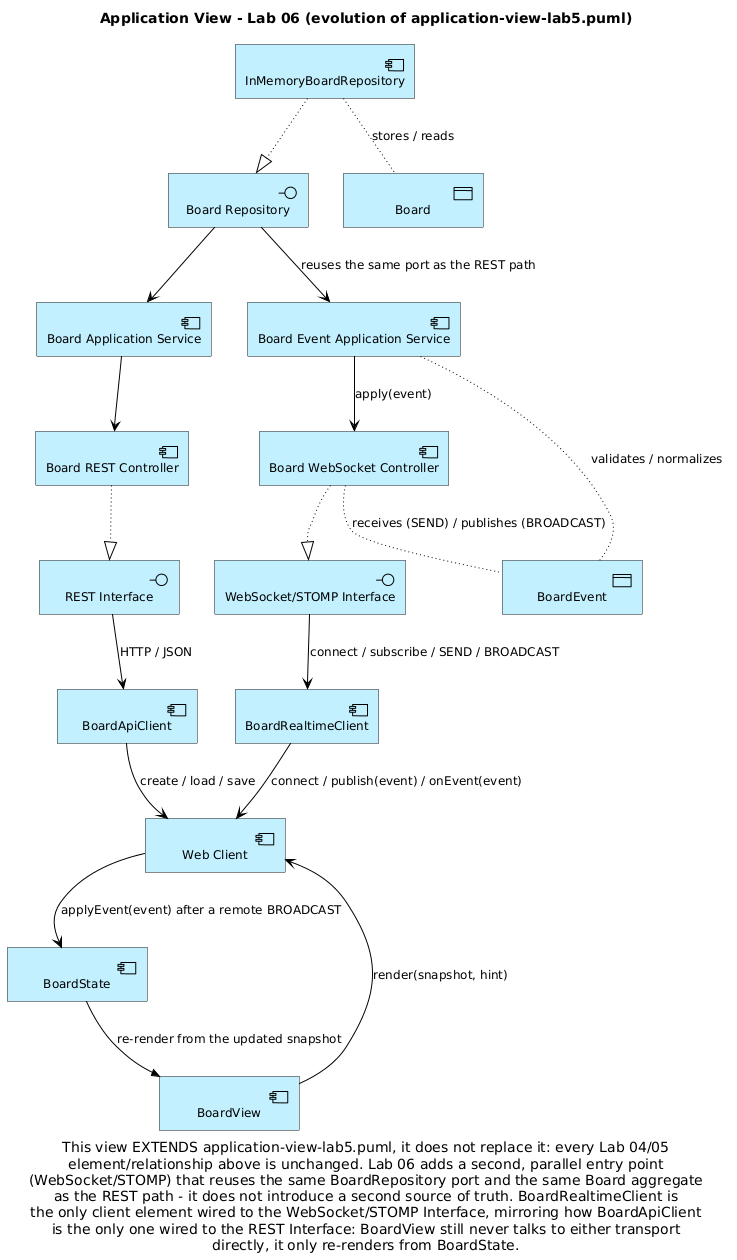

The diagram above was rendered by PlantUML. Its source (embedded in the PNG):
@startuml application-view-lab6
!include <archimate/Archimate>

title Application View - Lab 06 (evolution of application-view-lab5.puml)

Application_Component(restController, "Board REST Controller", "BoardRestController")
Application_Interface(restInterface, "REST Interface", "/api/boards")
Application_Component(appService, "Board Application Service", "BoardApplicationService")
Application_Interface(repoPort, "Board Repository", "port: BoardRepository")
Application_Component(inMemoryRepo, "InMemoryBoardRepository", "in-memory adapter")
Application_DataObject(boardData, "Board", "domain aggregate")

Rel_Realization(restController, restInterface)
Rel_Serving(appService, restController)
Rel_Serving(repoPort, appService)
Rel_Realization(inMemoryRepo, repoPort)
Rel_Access(inMemoryRepo, boardData, "stores / reads")

Application_Component(webClient, "Web Client", "app.js orchestrator")
Application_Component(apiClient, "BoardApiClient", "board-api-client.js")
Application_Component(boardView, "BoardView", "board-view.js")

Rel_Serving(restInterface, apiClient, "HTTP / JSON")
Rel_Serving(apiClient, webClient, "create / load / save")
Rel_Serving(boardView, webClient, "render(snapshot, hint)")

Application_Interface(wsInterface, "WebSocket/STOMP Interface", "/ws endpoint, /app prefix, /topic broker")
Application_Component(wsController, "Board WebSocket Controller", "BoardWebSocketController")
Application_Component(eventService, "Board Event Application Service", "BoardEventApplicationService")
Application_DataObject(boardEvent, "BoardEvent", "collaboration contract (envelope + payload)")
Application_Component(boardState, "BoardState", "board-state.js (applyEvent)")
Application_Component(realtimeClient, "BoardRealtimeClient", "realtime/board-realtime-client.js")

Rel_Realization(wsController, wsInterface)
Rel_Serving(eventService, wsController, "apply(event)")
Rel_Serving(repoPort, eventService, "reuses the same port as the REST path")
Rel_Access(eventService, boardEvent, "validates / normalizes")
Rel_Access(wsController, boardEvent, "receives (SEND) / publishes (BROADCAST)")

Rel_Serving(wsInterface, realtimeClient, "connect / subscribe / SEND / BROADCAST")
Rel_Serving(realtimeClient, webClient, "connect / publish(event) / onEvent(event)")
Rel_Serving(webClient, boardState, "applyEvent(event) after a remote BROADCAST")
Rel_Triggering(boardState, boardView, "re-render from the updated snapshot")

caption This view EXTENDS application-view-lab5.puml, it does not replace it: every Lab 04/05\nelement/relationship above is unchanged. Lab 06 adds a second, parallel entry point\n(WebSocket/STOMP) that reuses the same BoardRepository port and the same Board aggregate\nas the REST path - it does not introduce a second source of truth. BoardRealtimeClient is\nthe only client element wired to the WebSocket/STOMP Interface, mirroring how BoardApiClient\nis the only one wired to the REST Interface: BoardView still never talks to either transport\ndirectly, it only re-renders from BoardState.
@enduml